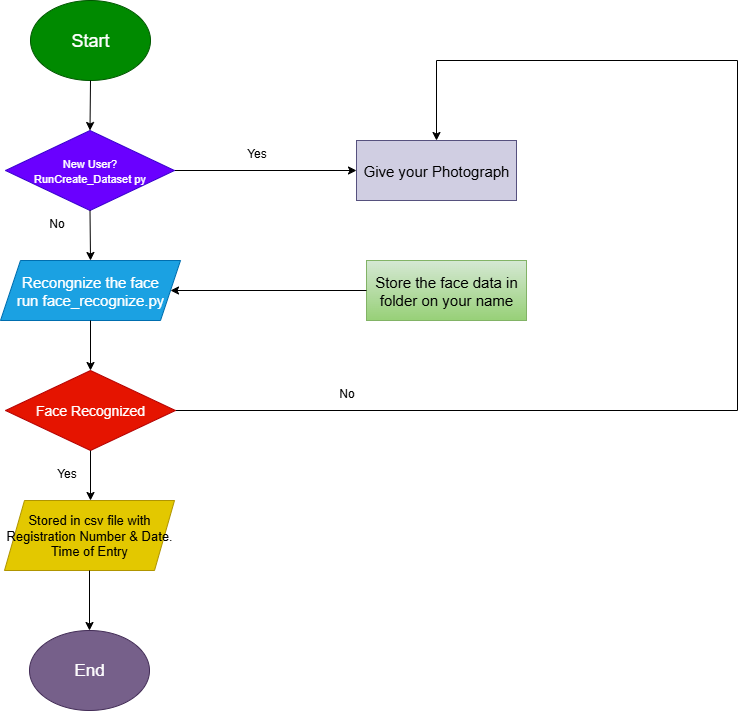

The diagram above was exported from draw.io. Its source (the exported page's mxGraphModel, read from the mxfile embedded in the PNG):
<mxGraphModel dx="1603" dy="2034" grid="1" gridSize="10" guides="1" tooltips="1" connect="1" arrows="1" fold="1" page="1" pageScale="1" pageWidth="827" pageHeight="1169" math="0" shadow="0">
  <root>
    <mxCell id="0" />
    <mxCell id="1" parent="0" />
    <mxCell id="PZD5CdZqBupg6zGdeeYW-1" value="&lt;font style=&quot;font-size: 18px;&quot;&gt;Start&lt;/font&gt;" style="ellipse;whiteSpace=wrap;html=1;fillColor=#008a00;fontColor=#ffffff;strokeColor=#005700;" vertex="1" parent="1">
      <mxGeometry x="274" y="-20" width="120" height="80" as="geometry" />
    </mxCell>
    <mxCell id="PZD5CdZqBupg6zGdeeYW-2" value="&lt;font style=&quot;font-size: 17px;&quot;&gt;End&lt;/font&gt;" style="ellipse;whiteSpace=wrap;html=1;fillColor=#76608a;fontColor=#ffffff;strokeColor=#432D57;" vertex="1" parent="1">
      <mxGeometry x="273" y="610" width="120" height="80" as="geometry" />
    </mxCell>
    <mxCell id="PZD5CdZqBupg6zGdeeYW-19" style="edgeStyle=orthogonalEdgeStyle;rounded=0;orthogonalLoop=1;jettySize=auto;html=1;exitX=1;exitY=0.5;exitDx=0;exitDy=0;entryX=0;entryY=0.5;entryDx=0;entryDy=0;" edge="1" parent="1" source="PZD5CdZqBupg6zGdeeYW-3" target="PZD5CdZqBupg6zGdeeYW-6">
      <mxGeometry relative="1" as="geometry" />
    </mxCell>
    <mxCell id="PZD5CdZqBupg6zGdeeYW-3" value="&lt;font style=&quot;font-size: 11px;&quot;&gt;New User?&lt;/font&gt;&lt;div&gt;&lt;font style=&quot;font-size: 11px;&quot;&gt;&lt;font style=&quot;&quot;&gt;Run&lt;/font&gt;&lt;span style=&quot;background-color: transparent; color: light-dark(rgb(255, 255, 255), rgb(18, 18, 18));&quot;&gt;Create_Dataset py&lt;/span&gt;&lt;/font&gt;&lt;/div&gt;" style="rhombus;whiteSpace=wrap;html=1;fillColor=#6a00ff;fontColor=#ffffff;strokeColor=#3700CC;" vertex="1" parent="1">
      <mxGeometry x="249" y="110" width="169" height="80" as="geometry" />
    </mxCell>
    <mxCell id="PZD5CdZqBupg6zGdeeYW-4" value="&lt;font style=&quot;font-size: 15px;&quot;&gt;Recongnize the face&lt;/font&gt;&lt;div&gt;&lt;font style=&quot;font-size: 15px;&quot;&gt;run face_recognize.py&lt;/font&gt;&lt;/div&gt;" style="shape=parallelogram;perimeter=parallelogramPerimeter;whiteSpace=wrap;html=1;fixedSize=1;fillColor=#1ba1e2;fontColor=#ffffff;strokeColor=#006EAF;" vertex="1" parent="1">
      <mxGeometry x="244" y="240" width="180" height="60" as="geometry" />
    </mxCell>
    <mxCell id="PZD5CdZqBupg6zGdeeYW-18" style="edgeStyle=orthogonalEdgeStyle;rounded=0;orthogonalLoop=1;jettySize=auto;html=1;exitX=1;exitY=0.5;exitDx=0;exitDy=0;entryX=0.5;entryY=0;entryDx=0;entryDy=0;" edge="1" parent="1" source="PZD5CdZqBupg6zGdeeYW-5" target="PZD5CdZqBupg6zGdeeYW-6">
      <mxGeometry relative="1" as="geometry">
        <mxPoint x="980" y="40" as="targetPoint" />
        <Array as="points">
          <mxPoint x="981" y="390" />
          <mxPoint x="981" y="40" />
          <mxPoint x="680" y="40" />
        </Array>
      </mxGeometry>
    </mxCell>
    <mxCell id="PZD5CdZqBupg6zGdeeYW-5" value="&lt;font style=&quot;font-size: 14px;&quot;&gt;Face Recognized&lt;/font&gt;" style="rhombus;whiteSpace=wrap;html=1;fillColor=#e51400;fontColor=#ffffff;strokeColor=#B20000;" vertex="1" parent="1">
      <mxGeometry x="249" y="350" width="170" height="80" as="geometry" />
    </mxCell>
    <mxCell id="PZD5CdZqBupg6zGdeeYW-6" value="&lt;font style=&quot;font-size: 15px;&quot;&gt;Give your Photograph&lt;/font&gt;" style="rounded=0;whiteSpace=wrap;html=1;fillColor=#d0cee2;strokeColor=#56517e;" vertex="1" parent="1">
      <mxGeometry x="600" y="120" width="160" height="60" as="geometry" />
    </mxCell>
    <mxCell id="PZD5CdZqBupg6zGdeeYW-7" value="&lt;font style=&quot;font-size: 15px;&quot;&gt;Store the face data in folder on your name&lt;/font&gt;" style="rounded=0;whiteSpace=wrap;html=1;fillColor=#d5e8d4;strokeColor=#82b366;gradientColor=#97d077;" vertex="1" parent="1">
      <mxGeometry x="610" y="240" width="160" height="60" as="geometry" />
    </mxCell>
    <mxCell id="PZD5CdZqBupg6zGdeeYW-11" value="" style="endArrow=classic;html=1;rounded=0;exitX=0.5;exitY=1;exitDx=0;exitDy=0;entryX=0.5;entryY=0;entryDx=0;entryDy=0;" edge="1" parent="1" source="PZD5CdZqBupg6zGdeeYW-1" target="PZD5CdZqBupg6zGdeeYW-3">
      <mxGeometry width="50" height="50" relative="1" as="geometry">
        <mxPoint x="430" y="260" as="sourcePoint" />
        <mxPoint x="480" y="210" as="targetPoint" />
      </mxGeometry>
    </mxCell>
    <mxCell id="PZD5CdZqBupg6zGdeeYW-12" value="" style="endArrow=classic;html=1;rounded=0;exitX=0.5;exitY=1;exitDx=0;exitDy=0;entryX=0.5;entryY=0;entryDx=0;entryDy=0;" edge="1" parent="1" source="PZD5CdZqBupg6zGdeeYW-3" target="PZD5CdZqBupg6zGdeeYW-4">
      <mxGeometry width="50" height="50" relative="1" as="geometry">
        <mxPoint x="430" y="260" as="sourcePoint" />
        <mxPoint x="480" y="210" as="targetPoint" />
      </mxGeometry>
    </mxCell>
    <mxCell id="PZD5CdZqBupg6zGdeeYW-14" value="" style="endArrow=classic;html=1;rounded=0;exitX=0.5;exitY=1;exitDx=0;exitDy=0;entryX=0.5;entryY=0;entryDx=0;entryDy=0;" edge="1" parent="1" source="PZD5CdZqBupg6zGdeeYW-4" target="PZD5CdZqBupg6zGdeeYW-5">
      <mxGeometry width="50" height="50" relative="1" as="geometry">
        <mxPoint x="430" y="430" as="sourcePoint" />
        <mxPoint x="480" y="380" as="targetPoint" />
      </mxGeometry>
    </mxCell>
    <mxCell id="PZD5CdZqBupg6zGdeeYW-15" value="" style="endArrow=classic;html=1;rounded=0;exitX=0.5;exitY=1;exitDx=0;exitDy=0;" edge="1" parent="1" source="PZD5CdZqBupg6zGdeeYW-5">
      <mxGeometry width="50" height="50" relative="1" as="geometry">
        <mxPoint x="430" y="620" as="sourcePoint" />
        <mxPoint x="334" y="480" as="targetPoint" />
      </mxGeometry>
    </mxCell>
    <mxCell id="PZD5CdZqBupg6zGdeeYW-16" value="" style="endArrow=classic;html=1;rounded=0;exitX=0;exitY=0.5;exitDx=0;exitDy=0;entryX=1;entryY=0.5;entryDx=0;entryDy=0;" edge="1" parent="1" source="PZD5CdZqBupg6zGdeeYW-7" target="PZD5CdZqBupg6zGdeeYW-4">
      <mxGeometry width="50" height="50" relative="1" as="geometry">
        <mxPoint x="420" y="290" as="sourcePoint" />
        <mxPoint x="470" y="240" as="targetPoint" />
      </mxGeometry>
    </mxCell>
    <mxCell id="PZD5CdZqBupg6zGdeeYW-20" value="&lt;font style=&quot;font-size: 13px;&quot;&gt;Stored in csv file with Registration Number &amp;amp; Date.&lt;/font&gt;&lt;div&gt;&lt;font style=&quot;font-size: 13px;&quot;&gt;Time of Entry&lt;/font&gt;&lt;/div&gt;" style="shape=parallelogram;perimeter=parallelogramPerimeter;whiteSpace=wrap;html=1;fixedSize=1;fillColor=#e3c800;fontColor=#000000;strokeColor=#B09500;" vertex="1" parent="1">
      <mxGeometry x="248" y="480" width="170" height="70" as="geometry" />
    </mxCell>
    <mxCell id="PZD5CdZqBupg6zGdeeYW-21" value="" style="endArrow=classic;html=1;rounded=0;entryX=0.5;entryY=0;entryDx=0;entryDy=0;exitX=0.5;exitY=1;exitDx=0;exitDy=0;" edge="1" parent="1" source="PZD5CdZqBupg6zGdeeYW-20" target="PZD5CdZqBupg6zGdeeYW-2">
      <mxGeometry width="50" height="50" relative="1" as="geometry">
        <mxPoint x="310" y="360" as="sourcePoint" />
        <mxPoint x="360" y="310" as="targetPoint" />
      </mxGeometry>
    </mxCell>
    <mxCell id="PZD5CdZqBupg6zGdeeYW-23" value="Yes" style="text;html=1;align=center;verticalAlign=middle;resizable=0;points=[];autosize=1;strokeColor=none;fillColor=none;" vertex="1" parent="1">
      <mxGeometry x="480" y="118" width="40" height="30" as="geometry" />
    </mxCell>
    <mxCell id="PZD5CdZqBupg6zGdeeYW-24" value="No" style="text;html=1;align=center;verticalAlign=middle;resizable=0;points=[];autosize=1;strokeColor=none;fillColor=none;" vertex="1" parent="1">
      <mxGeometry x="570" y="358" width="40" height="30" as="geometry" />
    </mxCell>
    <mxCell id="PZD5CdZqBupg6zGdeeYW-25" value="Yes" style="text;html=1;align=center;verticalAlign=middle;resizable=0;points=[];autosize=1;strokeColor=none;fillColor=none;" vertex="1" parent="1">
      <mxGeometry x="290" y="438" width="40" height="30" as="geometry" />
    </mxCell>
    <mxCell id="PZD5CdZqBupg6zGdeeYW-26" value="No" style="text;html=1;align=center;verticalAlign=middle;resizable=0;points=[];autosize=1;strokeColor=none;fillColor=none;" vertex="1" parent="1">
      <mxGeometry x="280" y="188" width="40" height="30" as="geometry" />
    </mxCell>
  </root>
</mxGraphModel>